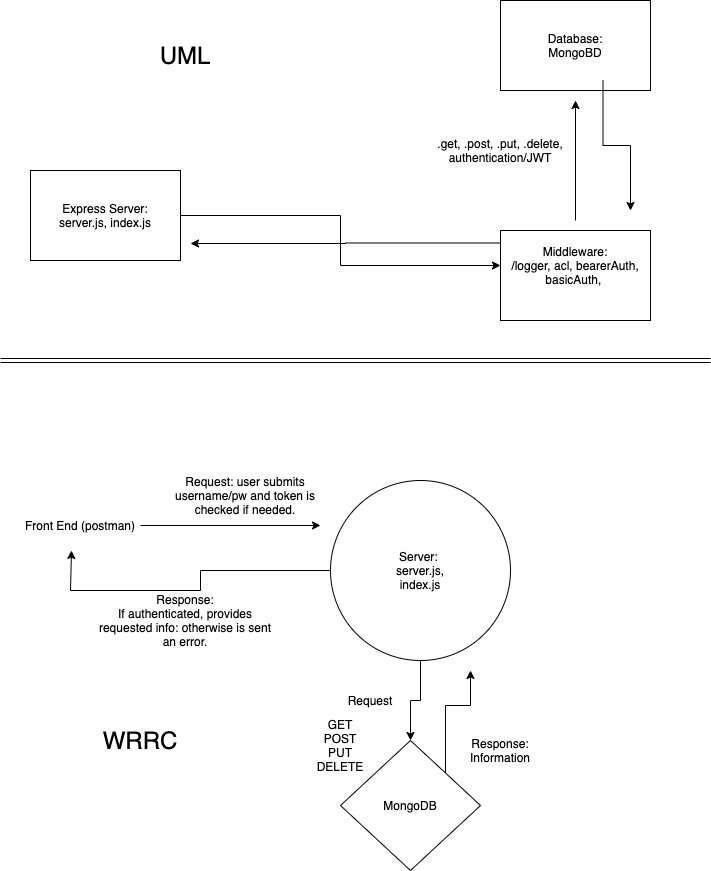

The diagram above was exported from draw.io. Its source (the exported page's mxGraphModel, read from the mxfile embedded in the PNG):
<mxGraphModel dx="872" dy="460" grid="1" gridSize="10" guides="1" tooltips="1" connect="1" arrows="1" fold="1" page="1" pageScale="1" pageWidth="850" pageHeight="1100" math="0" shadow="0">
  <root>
    <mxCell id="0" />
    <mxCell id="1" parent="0" />
    <mxCell id="C6GsSgJwz17GsHFyQ83t-11" value="" style="edgeStyle=orthogonalEdgeStyle;rounded=0;orthogonalLoop=1;jettySize=auto;html=1;entryX=0;entryY=0.5;entryDx=0;entryDy=0;" parent="1" source="C6GsSgJwz17GsHFyQ83t-1" target="C6GsSgJwz17GsHFyQ83t-8" edge="1">
      <mxGeometry relative="1" as="geometry">
        <mxPoint x="550" y="245" as="targetPoint" />
      </mxGeometry>
    </mxCell>
    <mxCell id="C6GsSgJwz17GsHFyQ83t-1" value="" style="rounded=0;whiteSpace=wrap;html=1;" parent="1" vertex="1">
      <mxGeometry x="90" y="200" width="150" height="90" as="geometry" />
    </mxCell>
    <mxCell id="C6GsSgJwz17GsHFyQ83t-3" value="" style="rounded=0;whiteSpace=wrap;html=1;" parent="1" vertex="1">
      <mxGeometry x="560" y="260" width="150" height="90" as="geometry" />
    </mxCell>
    <mxCell id="C6GsSgJwz17GsHFyQ83t-4" value="" style="rounded=0;whiteSpace=wrap;html=1;" parent="1" vertex="1">
      <mxGeometry x="560" y="30" width="150" height="90" as="geometry" />
    </mxCell>
    <mxCell id="C6GsSgJwz17GsHFyQ83t-5" value="" style="shape=link;html=1;" parent="1" edge="1">
      <mxGeometry width="100" relative="1" as="geometry">
        <mxPoint x="60" y="390" as="sourcePoint" />
        <mxPoint x="770" y="390" as="targetPoint" />
      </mxGeometry>
    </mxCell>
    <mxCell id="C6GsSgJwz17GsHFyQ83t-6" value="&lt;font style=&quot;font-size: 24px&quot;&gt;UML&lt;/font&gt;" style="text;html=1;strokeColor=none;fillColor=none;align=center;verticalAlign=middle;whiteSpace=wrap;rounded=0;" parent="1" vertex="1">
      <mxGeometry x="175" y="60" width="140" height="50" as="geometry" />
    </mxCell>
    <mxCell id="C6GsSgJwz17GsHFyQ83t-7" value="Express Server:&lt;br&gt;server.js, index.js" style="text;html=1;strokeColor=none;fillColor=none;align=center;verticalAlign=middle;whiteSpace=wrap;rounded=0;" parent="1" vertex="1">
      <mxGeometry x="115" y="225" width="100" height="40" as="geometry" />
    </mxCell>
    <mxCell id="C6GsSgJwz17GsHFyQ83t-13" value="" style="edgeStyle=orthogonalEdgeStyle;rounded=0;orthogonalLoop=1;jettySize=auto;html=1;exitX=0;exitY=0.25;exitDx=0;exitDy=0;" parent="1" source="C6GsSgJwz17GsHFyQ83t-8" edge="1">
      <mxGeometry relative="1" as="geometry">
        <mxPoint x="250" y="273" as="targetPoint" />
      </mxGeometry>
    </mxCell>
    <mxCell id="C6GsSgJwz17GsHFyQ83t-16" value="" style="edgeStyle=orthogonalEdgeStyle;rounded=0;orthogonalLoop=1;jettySize=auto;html=1;" parent="1" source="C6GsSgJwz17GsHFyQ83t-8" edge="1">
      <mxGeometry relative="1" as="geometry">
        <mxPoint x="635" y="130" as="targetPoint" />
      </mxGeometry>
    </mxCell>
    <mxCell id="C6GsSgJwz17GsHFyQ83t-8" value="Middleware:&lt;br&gt;/logger, acl, bearerAuth, basicAuth,&amp;nbsp;" style="text;html=1;strokeColor=none;fillColor=none;align=center;verticalAlign=middle;whiteSpace=wrap;rounded=0;" parent="1" vertex="1">
      <mxGeometry x="560" y="250" width="150" height="90" as="geometry" />
    </mxCell>
    <mxCell id="C6GsSgJwz17GsHFyQ83t-18" value="" style="edgeStyle=orthogonalEdgeStyle;rounded=0;orthogonalLoop=1;jettySize=auto;html=1;exitX=0.75;exitY=1;exitDx=0;exitDy=0;" parent="1" source="C6GsSgJwz17GsHFyQ83t-9" edge="1">
      <mxGeometry relative="1" as="geometry">
        <mxPoint x="690" y="240" as="targetPoint" />
      </mxGeometry>
    </mxCell>
    <mxCell id="C6GsSgJwz17GsHFyQ83t-9" value="Database:&lt;br&gt;MongoBD" style="text;html=1;strokeColor=none;fillColor=none;align=center;verticalAlign=middle;whiteSpace=wrap;rounded=0;" parent="1" vertex="1">
      <mxGeometry x="580" y="40" width="110" height="70" as="geometry" />
    </mxCell>
    <mxCell id="C6GsSgJwz17GsHFyQ83t-14" value=".get, .post, .put, .delete, authentication/JWT" style="text;html=1;strokeColor=none;fillColor=none;align=center;verticalAlign=middle;whiteSpace=wrap;rounded=0;" parent="1" vertex="1">
      <mxGeometry x="490" y="135" width="140" height="90" as="geometry" />
    </mxCell>
    <mxCell id="C6GsSgJwz17GsHFyQ83t-26" value="" style="edgeStyle=orthogonalEdgeStyle;rounded=0;orthogonalLoop=1;jettySize=auto;html=1;" parent="1" source="C6GsSgJwz17GsHFyQ83t-19" target="C6GsSgJwz17GsHFyQ83t-25" edge="1">
      <mxGeometry relative="1" as="geometry" />
    </mxCell>
    <mxCell id="C6GsSgJwz17GsHFyQ83t-34" value="" style="edgeStyle=orthogonalEdgeStyle;rounded=0;orthogonalLoop=1;jettySize=auto;html=1;entryX=0.425;entryY=1;entryDx=0;entryDy=0;entryPerimeter=0;" parent="1" source="C6GsSgJwz17GsHFyQ83t-19" target="C6GsSgJwz17GsHFyQ83t-20" edge="1">
      <mxGeometry relative="1" as="geometry">
        <mxPoint x="130" y="600" as="targetPoint" />
        <Array as="points">
          <mxPoint x="260" y="600" />
          <mxPoint x="260" y="620" />
          <mxPoint x="130" y="620" />
        </Array>
      </mxGeometry>
    </mxCell>
    <mxCell id="C6GsSgJwz17GsHFyQ83t-19" value="" style="ellipse;whiteSpace=wrap;html=1;aspect=fixed;" parent="1" vertex="1">
      <mxGeometry x="390" y="510" width="180" height="180" as="geometry" />
    </mxCell>
    <mxCell id="C6GsSgJwz17GsHFyQ83t-22" value="" style="edgeStyle=orthogonalEdgeStyle;rounded=0;orthogonalLoop=1;jettySize=auto;html=1;" parent="1" source="C6GsSgJwz17GsHFyQ83t-20" edge="1">
      <mxGeometry relative="1" as="geometry">
        <mxPoint x="380" y="555" as="targetPoint" />
      </mxGeometry>
    </mxCell>
    <mxCell id="C6GsSgJwz17GsHFyQ83t-20" value="Front End (postman)" style="text;html=1;strokeColor=none;fillColor=none;align=center;verticalAlign=middle;whiteSpace=wrap;rounded=0;" parent="1" vertex="1">
      <mxGeometry x="80" y="530" width="120" height="50" as="geometry" />
    </mxCell>
    <mxCell id="C6GsSgJwz17GsHFyQ83t-23" value="Server:&amp;nbsp;&lt;br&gt;server.js, index.js" style="text;html=1;strokeColor=none;fillColor=none;align=center;verticalAlign=middle;whiteSpace=wrap;rounded=0;" parent="1" vertex="1">
      <mxGeometry x="440" y="575" width="80" height="50" as="geometry" />
    </mxCell>
    <mxCell id="C6GsSgJwz17GsHFyQ83t-24" value="Request: user submits username/pw and token is checked if needed." style="text;html=1;strokeColor=none;fillColor=none;align=center;verticalAlign=middle;whiteSpace=wrap;rounded=0;" parent="1" vertex="1">
      <mxGeometry x="220" y="510" width="170" height="30" as="geometry" />
    </mxCell>
    <mxCell id="C6GsSgJwz17GsHFyQ83t-29" value="" style="edgeStyle=orthogonalEdgeStyle;rounded=0;orthogonalLoop=1;jettySize=auto;html=1;exitX=1;exitY=0;exitDx=0;exitDy=0;" parent="1" source="C6GsSgJwz17GsHFyQ83t-25" edge="1">
      <mxGeometry relative="1" as="geometry">
        <mxPoint x="530" y="700" as="targetPoint" />
      </mxGeometry>
    </mxCell>
    <mxCell id="C6GsSgJwz17GsHFyQ83t-25" value="" style="rhombus;whiteSpace=wrap;html=1;" parent="1" vertex="1">
      <mxGeometry x="400" y="770" width="140" height="130" as="geometry" />
    </mxCell>
    <mxCell id="C6GsSgJwz17GsHFyQ83t-27" value="MongoDB" style="text;html=1;strokeColor=none;fillColor=none;align=center;verticalAlign=middle;whiteSpace=wrap;rounded=0;" parent="1" vertex="1">
      <mxGeometry x="450" y="825" width="40" height="20" as="geometry" />
    </mxCell>
    <mxCell id="C6GsSgJwz17GsHFyQ83t-30" value="Request" style="text;html=1;strokeColor=none;fillColor=none;align=center;verticalAlign=middle;whiteSpace=wrap;rounded=0;" parent="1" vertex="1">
      <mxGeometry x="410" y="720" width="40" height="20" as="geometry" />
    </mxCell>
    <mxCell id="C6GsSgJwz17GsHFyQ83t-31" value="Response:&lt;br&gt;Information" style="text;html=1;strokeColor=none;fillColor=none;align=center;verticalAlign=middle;whiteSpace=wrap;rounded=0;" parent="1" vertex="1">
      <mxGeometry x="530" y="740" width="60" height="80" as="geometry" />
    </mxCell>
    <mxCell id="C6GsSgJwz17GsHFyQ83t-35" value="Response:&lt;br&gt;If authenticated, provides requested info: otherwise is sent an error." style="text;html=1;strokeColor=none;fillColor=none;align=center;verticalAlign=middle;whiteSpace=wrap;rounded=0;" parent="1" vertex="1">
      <mxGeometry x="150" y="630" width="190" height="40" as="geometry" />
    </mxCell>
    <mxCell id="C6GsSgJwz17GsHFyQ83t-36" value="GET&lt;br&gt;POST&lt;br&gt;PUT&lt;br&gt;DELETE" style="text;html=1;strokeColor=none;fillColor=none;align=center;verticalAlign=middle;whiteSpace=wrap;rounded=0;" parent="1" vertex="1">
      <mxGeometry x="360" y="720" width="80" height="110" as="geometry" />
    </mxCell>
    <mxCell id="C6GsSgJwz17GsHFyQ83t-37" value="&lt;font style=&quot;font-size: 24px&quot;&gt;WRRC&lt;/font&gt;" style="text;html=1;strokeColor=none;fillColor=none;align=center;verticalAlign=middle;whiteSpace=wrap;rounded=0;" parent="1" vertex="1">
      <mxGeometry x="115" y="700" width="170" height="140" as="geometry" />
    </mxCell>
  </root>
</mxGraphModel>